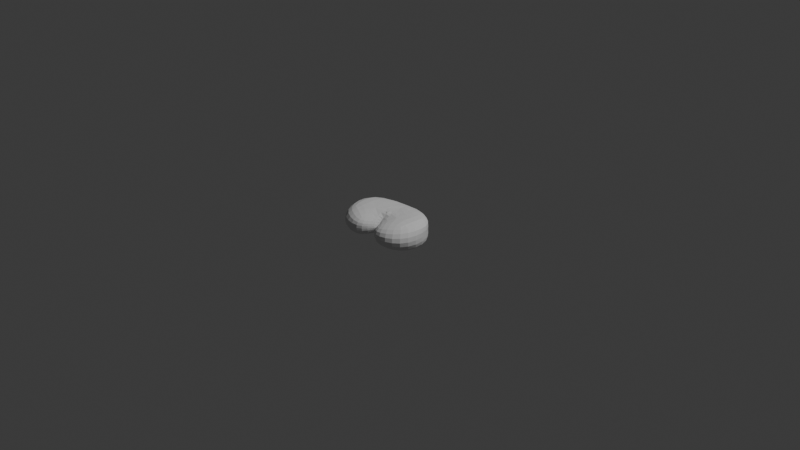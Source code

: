 # Source: heart_1.blend  (saved by Blender 4.1.24; exported with 4.5.12 LTS)
import bpy
from mathutils import Matrix  # noqa: F401  (used for matrix-valued properties, if any)

bpy.ops.wm.read_factory_settings(use_empty=True)
scene = bpy.context.scene
scene.name = 'Scene'

# ---- collections
col_collection = bpy.data.collections.new('Collection'); scene.collection.children.link(col_collection)

# ---- world
world_world = bpy.data.worlds.new('World'); scene.world = world_world
world_world.use_nodes = True; world_world.node_tree.nodes.clear()
_N = world_world.node_tree.nodes; _L = world_world.node_tree.links
n0 = _N.new('ShaderNodeOutputWorld'); n0.name = 'World Output'; n0.location = (300, 300)
n1 = _N.new('ShaderNodeBackground'); n1.name = 'Background'; n1.location = (10, 300)
n1.inputs[0].default_value = (0.05088, 0.05088, 0.05088, 1.0)
_L.new(n1.outputs[0], n0.inputs[0])
n0.is_active_output = True
world_world.color = (0.05088, 0.05088, 0.05088)
world_world.use_sun_shadow = False
world_world.sun_shadow_jitter_overblur = 0.0

# ---- cameras
cam_camera = bpy.data.cameras.new('Camera')
cam_camera.clip_end = 100.0
cam_camera.ortho_scale = 7.314

# ---- lights
light_light = bpy.data.lights.new('Light', 'POINT')
light_light.transmission_factor = 0.0
light_light.energy = 1000.0
light_light.shadow_soft_size = 0.1
light_light.shadow_maximum_resolution = 0.006
light_light.use_absolute_resolution = True

# ---- meshes
me_plane = bpy.data.meshes.new('Plane')
me_plane.from_pydata([(0.1, -0.5, 0.0), (0.5, -0.5, 0.0), (0.0, 0.3, 0.0), (0.5, 0.0, 0.0), (0.0, -0.3, 0.0), (-2.074e-17, -0.2323, -0.04421), (0.1, -0.5, -0.08063), (0.3671, -0.2937, -0.1376), (0.5, 0.0, -0.1376), (0.0, 0.07917, -0.07677), (-1.037e-17, -0.1649, -0.08667)], [], [(6, 7, 8, 9, 10, 5), (9, 8, 2), (1, 3, 8, 7), (4, 0, 6, 5), (3, 2, 8), (0, 1, 7, 6), (2, 4, 5, 10, 9)])
me_plane.attributes.new('crease_vert', 'FLOAT', 'POINT').data.foreach_set('value', [0.0, 0.0, 0.41, 0.0, 1.0, 1.0, 0.0, 0.0, 0.0, 0.705, 0.8525])
_uv = me_plane.uv_layers.new(name='UVMap')
_uv.uv.foreach_set('vector', [0.0, 0.0, 1.0, 0.0, 1.0, 1.0, 0.0, 0.75, 0.0, 0.625, 0.0, 0.5, 0.0, 0.75, 1.0, 1.0, 0.0, 1.0, 1.0, 0.0, 1.0, 1.0, 1.0, 1.0, 1.0, 0.0, 0.0, 0.5, 0.0, 0.0, 0.0, 0.0, 0.0, 0.5, 1.0, 1.0, 0.0, 1.0, 1.0, 1.0, 0.0, 0.0, 1.0, 0.0, 1.0, 0.0, 0.0, 0.0, 0.0, 1.0, 0.0, 0.5, 0.0, 0.5, 0.0, 0.625, 0.0, 0.75])
me_plane.update()

# ---- objects
ob_light = bpy.data.objects.new('Light', light_light)
ob_camera = bpy.data.objects.new('Camera', cam_camera)
ob_plane = bpy.data.objects.new('Plane', me_plane)

# ---- transforms, parenting, visibility, modifiers, constraints
ob_light.location = (4.076, 1.005, 5.904)
ob_light.rotation_euler = (0.6503, 0.05522, 1.866)
ob_light.lock_rotations_4d = False
ob_light.empty_display_type = 'ARROWS'
ob_light.color = (0.0, 0.0, 0.0, 0.0)
ob_light.lineart.crease_threshold = 0.0
ob_camera.location = (7.359, -6.926, 4.958)
ob_camera.rotation_euler = (1.109, 0.0, 0.8149)
ob_camera.lock_rotations_4d = False
ob_camera.empty_display_type = 'ARROWS'
ob_camera.color = (0.0, 0.0, 0.0, 0.0)
ob_camera.display_type = 'WIRE'
ob_camera.lineart.crease_threshold = 0.0
ob_plane.location = (0.0, 0.0, 0.0)
ob_plane.scale = (1.0, 1.0, 1.456)
_m = ob_plane.modifiers.new('Mirror', 'MIRROR')
_m.use_axis = (True, False, True)
_m = ob_plane.modifiers.new('Subdivision', 'SUBSURF')
_m.levels = 4

# ---- collection membership
col_collection.objects.link(ob_light)
col_collection.objects.link(ob_camera)
col_collection.objects.link(ob_plane)

# ---- scene / render settings (as saved in the file)
scene.camera = ob_camera
scene.frame_start = 1; scene.frame_end = 250; scene.frame_set(1)
scene.render.engine = 'BLENDER_EEVEE_NEXT'
scene.cycles.sampling_pattern = 'TABULATED_SOBOL'
scene.eevee.ray_tracing_options.trace_max_roughness = 0.0
bpy.context.view_layer.update()
